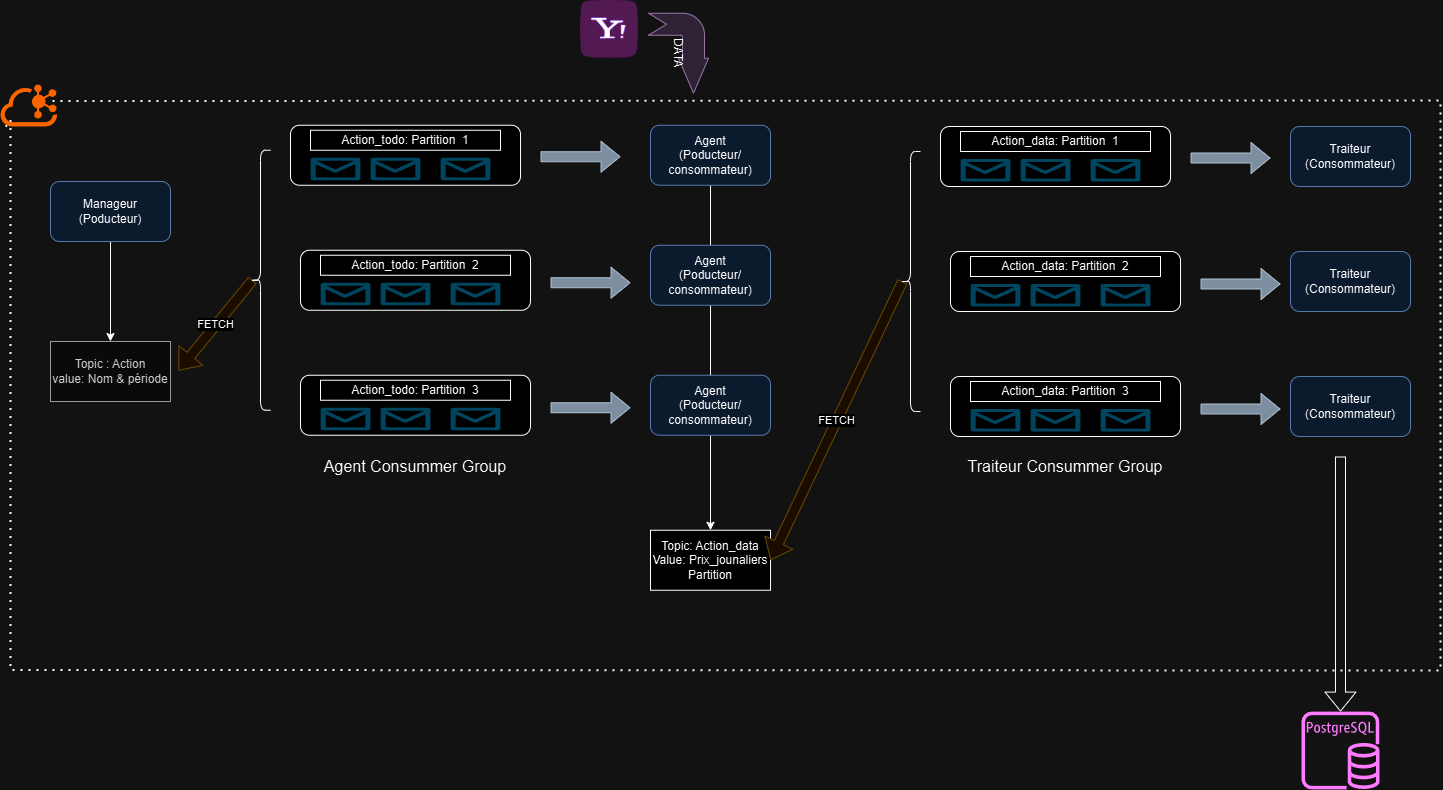

The diagram above was exported from draw.io. Its source (the exported page's mxGraphModel, read from the mxfile embedded in the PNG):
<mxGraphModel dx="1587" dy="936" grid="1" gridSize="10" guides="1" tooltips="1" connect="1" arrows="1" fold="1" page="1" pageScale="1" pageWidth="1169" pageHeight="827" math="0" shadow="0">
  <root>
    <mxCell id="0" />
    <mxCell id="1" parent="0" />
    <mxCell id="MilsBg60RBCYT9iHEcIF-44" value="" style="shape=image;html=1;verticalAlign=top;verticalLabelPosition=bottom;labelBackgroundColor=#ffffff;imageAspect=0;aspect=fixed;image=https://cdn4.iconfinder.com/data/icons/socialcones/508/Yahoo-128.png" parent="1" vertex="1">
      <mxGeometry x="610" y="28.75" width="58" height="58" as="geometry" />
    </mxCell>
    <mxCell id="MilsBg60RBCYT9iHEcIF-51" style="edgeStyle=orthogonalEdgeStyle;rounded=0;orthogonalLoop=1;jettySize=auto;html=1;exitX=0.5;exitY=1;exitDx=0;exitDy=0;" parent="1" source="MilsBg60RBCYT9iHEcIF-45" target="MilsBg60RBCYT9iHEcIF-52" edge="1">
      <mxGeometry relative="1" as="geometry">
        <mxPoint x="140" y="400" as="targetPoint" />
      </mxGeometry>
    </mxCell>
    <mxCell id="MilsBg60RBCYT9iHEcIF-45" value="Manageur&lt;br&gt;(Poducteur)" style="rounded=1;whiteSpace=wrap;html=1;fillColor=#dae8fc;strokeColor=#6c8ebf;" parent="1" vertex="1">
      <mxGeometry x="80" y="210" width="120" height="60" as="geometry" />
    </mxCell>
    <mxCell id="MilsBg60RBCYT9iHEcIF-54" style="edgeStyle=orthogonalEdgeStyle;rounded=0;orthogonalLoop=1;jettySize=auto;html=1;exitX=0.5;exitY=1;exitDx=0;exitDy=0;" parent="1" source="MilsBg60RBCYT9iHEcIF-46" target="MilsBg60RBCYT9iHEcIF-55" edge="1">
      <mxGeometry relative="1" as="geometry">
        <mxPoint x="740" y="368.75" as="targetPoint" />
      </mxGeometry>
    </mxCell>
    <mxCell id="MilsBg60RBCYT9iHEcIF-46" value="Agent&lt;br&gt;(Poducteur/&lt;div&gt;consommateur)&lt;/div&gt;" style="rounded=1;whiteSpace=wrap;html=1;fillColor=#dae8fc;strokeColor=#6c8ebf;" parent="1" vertex="1">
      <mxGeometry x="680" y="153.75" width="120" height="60" as="geometry" />
    </mxCell>
    <mxCell id="MilsBg60RBCYT9iHEcIF-52" value="Topic : Action&lt;div&gt;value: Nom &amp;amp; période&lt;/div&gt;" style="rounded=0;whiteSpace=wrap;html=1;fillColor=#f5f5f5;fontColor=#333333;strokeColor=#666666;" parent="1" vertex="1">
      <mxGeometry x="80" y="370" width="120" height="60" as="geometry" />
    </mxCell>
    <mxCell id="MilsBg60RBCYT9iHEcIF-53" value="FETCH" style="shape=flexArrow;endArrow=classic;html=1;rounded=0;fillColor=#fff2cc;strokeColor=#d6b656;exitX=0.1;exitY=0.5;exitDx=0;exitDy=0;exitPerimeter=0;" parent="1" edge="1" source="-y4W18CdZRedTReY_hil-65">
      <mxGeometry width="50" height="50" relative="1" as="geometry">
        <mxPoint x="642" y="308.75" as="sourcePoint" />
        <mxPoint x="208" y="399.09000000000003" as="targetPoint" />
      </mxGeometry>
    </mxCell>
    <mxCell id="MilsBg60RBCYT9iHEcIF-55" value="Topic: Action_data&lt;br&gt;Value: Prix_jounaliers&lt;br&gt;Partition" style="rounded=0;whiteSpace=wrap;html=1;" parent="1" vertex="1">
      <mxGeometry x="680" y="558.75" width="120" height="60" as="geometry" />
    </mxCell>
    <mxCell id="MilsBg60RBCYT9iHEcIF-56" value="FETCH" style="shape=flexArrow;endArrow=classic;html=1;rounded=0;fillColor=#fff2cc;strokeColor=#d6b656;exitX=0.1;exitY=0.5;exitDx=0;exitDy=0;exitPerimeter=0;entryX=1;entryY=0.5;entryDx=0;entryDy=0;" parent="1" edge="1" target="MilsBg60RBCYT9iHEcIF-55" source="MilsBg60RBCYT9iHEcIF-60">
      <mxGeometry width="50" height="50" relative="1" as="geometry">
        <mxPoint x="585" y="309.5" as="sourcePoint" />
        <mxPoint x="540" y="590" as="targetPoint" />
      </mxGeometry>
    </mxCell>
    <mxCell id="MilsBg60RBCYT9iHEcIF-57" value="Agent&lt;br&gt;(Poducteur/&lt;div&gt;consommateur)&lt;/div&gt;" style="rounded=1;whiteSpace=wrap;html=1;fillColor=#dae8fc;strokeColor=#6c8ebf;" parent="1" vertex="1">
      <mxGeometry x="680" y="403.75" width="120" height="60" as="geometry" />
    </mxCell>
    <mxCell id="MilsBg60RBCYT9iHEcIF-58" value="Agent&lt;br&gt;(Poducteur/&lt;div&gt;consommateur)&lt;/div&gt;" style="rounded=1;whiteSpace=wrap;html=1;fillColor=#dae8fc;strokeColor=#6c8ebf;" parent="1" vertex="1">
      <mxGeometry x="680" y="273.75" width="120" height="60" as="geometry" />
    </mxCell>
    <mxCell id="MilsBg60RBCYT9iHEcIF-60" value="" style="shape=curlyBracket;whiteSpace=wrap;html=1;rounded=1;labelPosition=left;verticalLabelPosition=middle;align=right;verticalAlign=middle;" parent="1" vertex="1">
      <mxGeometry x="930" y="180" width="20" height="260" as="geometry" />
    </mxCell>
    <mxCell id="MilsBg60RBCYT9iHEcIF-63" value="&lt;div&gt;&lt;br&gt;&lt;/div&gt;" style="rounded=1;whiteSpace=wrap;html=1;" parent="1" vertex="1">
      <mxGeometry x="970" y="155" width="230" height="60" as="geometry" />
    </mxCell>
    <mxCell id="MilsBg60RBCYT9iHEcIF-64" value="" style="endArrow=none;dashed=1;html=1;dashPattern=1 3;strokeWidth=2;rounded=0;" parent="1" source="MilsBg60RBCYT9iHEcIF-42" edge="1">
      <mxGeometry width="50" height="50" relative="1" as="geometry">
        <mxPoint x="38" y="170" as="sourcePoint" />
        <mxPoint x="37.85" y="152.5" as="targetPoint" />
        <Array as="points" />
      </mxGeometry>
    </mxCell>
    <mxCell id="MilsBg60RBCYT9iHEcIF-65" value="" style="endArrow=none;dashed=1;html=1;dashPattern=1 3;strokeWidth=2;rounded=0;" parent="1" edge="1">
      <mxGeometry width="50" height="50" relative="1" as="geometry">
        <mxPoint x="40" y="148.5" as="sourcePoint" />
        <mxPoint x="78.69999999999982" y="129.47449736877616" as="targetPoint" />
        <Array as="points">
          <mxPoint x="40" y="698.5" />
          <mxPoint x="1470" y="699" />
          <mxPoint x="1470" y="129" />
        </Array>
      </mxGeometry>
    </mxCell>
    <mxCell id="MilsBg60RBCYT9iHEcIF-42" value="" style="points=[];aspect=fixed;html=1;align=center;shadow=0;dashed=0;fillColor=#FF6A00;strokeColor=none;shape=mxgraph.alibaba_cloud.kafka;" parent="1" vertex="1">
      <mxGeometry x="30" y="113" width="56.699999999999996" height="42" as="geometry" />
    </mxCell>
    <mxCell id="MilsBg60RBCYT9iHEcIF-66" value="Action_data: Partition&amp;nbsp; 1" style="rounded=0;whiteSpace=wrap;html=1;" vertex="1" parent="1">
      <mxGeometry x="990" y="160" width="190" height="20" as="geometry" />
    </mxCell>
    <mxCell id="-y4W18CdZRedTReY_hil-1" value="Traiteur&lt;div&gt;(Consommateur)&lt;/div&gt;" style="rounded=1;whiteSpace=wrap;html=1;fillColor=#dae8fc;strokeColor=#6c8ebf;" vertex="1" parent="1">
      <mxGeometry x="1320" y="155" width="120" height="60" as="geometry" />
    </mxCell>
    <mxCell id="-y4W18CdZRedTReY_hil-2" value="Traiteur&lt;div&gt;(Consommateur)&lt;/div&gt;" style="rounded=1;whiteSpace=wrap;html=1;fillColor=#dae8fc;strokeColor=#6c8ebf;" vertex="1" parent="1">
      <mxGeometry x="1320" y="280" width="120" height="60" as="geometry" />
    </mxCell>
    <mxCell id="-y4W18CdZRedTReY_hil-3" value="Traiteur&lt;div&gt;(Consommateur)&lt;/div&gt;" style="rounded=1;whiteSpace=wrap;html=1;fillColor=#dae8fc;strokeColor=#6c8ebf;" vertex="1" parent="1">
      <mxGeometry x="1320" y="405" width="120" height="60" as="geometry" />
    </mxCell>
    <mxCell id="MilsBg60RBCYT9iHEcIF-67" value="" style="verticalLabelPosition=bottom;html=1;verticalAlign=top;align=center;strokeColor=none;fillColor=#00BEF2;shape=mxgraph.azure.message;pointerEvents=1;" vertex="1" parent="1">
      <mxGeometry x="990" y="187.5" width="50" height="22.5" as="geometry" />
    </mxCell>
    <mxCell id="MilsBg60RBCYT9iHEcIF-68" value="" style="verticalLabelPosition=bottom;html=1;verticalAlign=top;align=center;strokeColor=none;fillColor=#00BEF2;shape=mxgraph.azure.message;pointerEvents=1;" vertex="1" parent="1">
      <mxGeometry x="1050" y="187.5" width="50" height="22.5" as="geometry" />
    </mxCell>
    <mxCell id="MilsBg60RBCYT9iHEcIF-69" value="" style="verticalLabelPosition=bottom;html=1;verticalAlign=top;align=center;strokeColor=none;fillColor=#00BEF2;shape=mxgraph.azure.message;pointerEvents=1;" vertex="1" parent="1">
      <mxGeometry x="1120" y="187.5" width="50" height="22.5" as="geometry" />
    </mxCell>
    <mxCell id="MilsBg60RBCYT9iHEcIF-71" value="&lt;div&gt;&lt;br&gt;&lt;/div&gt;" style="rounded=1;whiteSpace=wrap;html=1;" vertex="1" parent="1">
      <mxGeometry x="980" y="280" width="230" height="60" as="geometry" />
    </mxCell>
    <mxCell id="MilsBg60RBCYT9iHEcIF-72" value="Action_data: Partition&amp;nbsp; 2" style="rounded=0;whiteSpace=wrap;html=1;" vertex="1" parent="1">
      <mxGeometry x="1000" y="285" width="190" height="20" as="geometry" />
    </mxCell>
    <mxCell id="MilsBg60RBCYT9iHEcIF-73" value="" style="verticalLabelPosition=bottom;html=1;verticalAlign=top;align=center;strokeColor=none;fillColor=#00BEF2;shape=mxgraph.azure.message;pointerEvents=1;" vertex="1" parent="1">
      <mxGeometry x="1000" y="312.5" width="50" height="22.5" as="geometry" />
    </mxCell>
    <mxCell id="MilsBg60RBCYT9iHEcIF-74" value="" style="verticalLabelPosition=bottom;html=1;verticalAlign=top;align=center;strokeColor=none;fillColor=#00BEF2;shape=mxgraph.azure.message;pointerEvents=1;" vertex="1" parent="1">
      <mxGeometry x="1060" y="312.5" width="50" height="22.5" as="geometry" />
    </mxCell>
    <mxCell id="MilsBg60RBCYT9iHEcIF-75" value="" style="verticalLabelPosition=bottom;html=1;verticalAlign=top;align=center;strokeColor=none;fillColor=#00BEF2;shape=mxgraph.azure.message;pointerEvents=1;" vertex="1" parent="1">
      <mxGeometry x="1130" y="312.5" width="50" height="22.5" as="geometry" />
    </mxCell>
    <mxCell id="MilsBg60RBCYT9iHEcIF-76" value="&lt;div&gt;&lt;br&gt;&lt;/div&gt;" style="rounded=1;whiteSpace=wrap;html=1;" vertex="1" parent="1">
      <mxGeometry x="980" y="405" width="230" height="60" as="geometry" />
    </mxCell>
    <mxCell id="MilsBg60RBCYT9iHEcIF-77" value="Action_data: Partition&amp;nbsp; 3" style="rounded=0;whiteSpace=wrap;html=1;" vertex="1" parent="1">
      <mxGeometry x="1000" y="410" width="190" height="20" as="geometry" />
    </mxCell>
    <mxCell id="MilsBg60RBCYT9iHEcIF-78" value="" style="verticalLabelPosition=bottom;html=1;verticalAlign=top;align=center;strokeColor=none;fillColor=#00BEF2;shape=mxgraph.azure.message;pointerEvents=1;" vertex="1" parent="1">
      <mxGeometry x="1000" y="437.5" width="50" height="22.5" as="geometry" />
    </mxCell>
    <mxCell id="MilsBg60RBCYT9iHEcIF-79" value="" style="verticalLabelPosition=bottom;html=1;verticalAlign=top;align=center;strokeColor=none;fillColor=#00BEF2;shape=mxgraph.azure.message;pointerEvents=1;" vertex="1" parent="1">
      <mxGeometry x="1060" y="437.5" width="50" height="22.5" as="geometry" />
    </mxCell>
    <mxCell id="MilsBg60RBCYT9iHEcIF-80" value="" style="verticalLabelPosition=bottom;html=1;verticalAlign=top;align=center;strokeColor=none;fillColor=#00BEF2;shape=mxgraph.azure.message;pointerEvents=1;" vertex="1" parent="1">
      <mxGeometry x="1130" y="437.5" width="50" height="22.5" as="geometry" />
    </mxCell>
    <mxCell id="MilsBg60RBCYT9iHEcIF-81" value="" style="shape=flexArrow;endArrow=classic;html=1;rounded=0;fillColor=#647687;strokeColor=#314354;" edge="1" parent="1">
      <mxGeometry width="50" height="50" relative="1" as="geometry">
        <mxPoint x="1220" y="186.5" as="sourcePoint" />
        <mxPoint x="1300" y="186.5" as="targetPoint" />
      </mxGeometry>
    </mxCell>
    <mxCell id="MilsBg60RBCYT9iHEcIF-82" value="" style="shape=flexArrow;endArrow=classic;html=1;rounded=0;fillColor=#647687;strokeColor=#314354;" edge="1" parent="1">
      <mxGeometry width="50" height="50" relative="1" as="geometry">
        <mxPoint x="1230" y="312.5" as="sourcePoint" />
        <mxPoint x="1310" y="312.5" as="targetPoint" />
      </mxGeometry>
    </mxCell>
    <mxCell id="MilsBg60RBCYT9iHEcIF-83" value="" style="shape=flexArrow;endArrow=classic;html=1;rounded=0;fillColor=#647687;strokeColor=#314354;" edge="1" parent="1">
      <mxGeometry width="50" height="50" relative="1" as="geometry">
        <mxPoint x="1230" y="437.5" as="sourcePoint" />
        <mxPoint x="1310" y="437.5" as="targetPoint" />
      </mxGeometry>
    </mxCell>
    <mxCell id="MilsBg60RBCYT9iHEcIF-84" value="DATA" style="html=1;shadow=0;dashed=0;align=center;verticalAlign=middle;shape=mxgraph.arrows2.bendArrow;dy=11;dx=35;notch=18;arrowHead=30;rounded=1;rotation=90;fillColor=#e1d5e7;strokeColor=#9673a6;" vertex="1" parent="1">
      <mxGeometry x="668" y="51.75" width="80" height="60" as="geometry" />
    </mxCell>
    <mxCell id="MilsBg60RBCYT9iHEcIF-85" value="" style="shape=flexArrow;endArrow=classic;html=1;rounded=0;" edge="1" parent="1" target="MilsBg60RBCYT9iHEcIF-86">
      <mxGeometry width="50" height="50" relative="1" as="geometry">
        <mxPoint x="1370" y="485" as="sourcePoint" />
        <mxPoint x="1370" y="730" as="targetPoint" />
      </mxGeometry>
    </mxCell>
    <mxCell id="MilsBg60RBCYT9iHEcIF-86" value="" style="sketch=0;outlineConnect=0;fontColor=#232F3E;gradientColor=none;fillColor=#C925D1;strokeColor=none;dashed=0;verticalLabelPosition=bottom;verticalAlign=top;align=center;html=1;fontSize=12;fontStyle=0;aspect=fixed;pointerEvents=1;shape=mxgraph.aws4.rds_postgresql_instance;" vertex="1" parent="1">
      <mxGeometry x="1331" y="740" width="78" height="78" as="geometry" />
    </mxCell>
    <mxCell id="-y4W18CdZRedTReY_hil-65" value="" style="shape=curlyBracket;whiteSpace=wrap;html=1;rounded=1;labelPosition=left;verticalLabelPosition=middle;align=right;verticalAlign=middle;" vertex="1" parent="1">
      <mxGeometry x="280" y="178.75" width="20" height="260" as="geometry" />
    </mxCell>
    <mxCell id="-y4W18CdZRedTReY_hil-66" value="&lt;div&gt;&lt;br&gt;&lt;/div&gt;" style="rounded=1;whiteSpace=wrap;html=1;" vertex="1" parent="1">
      <mxGeometry x="320" y="153.75" width="230" height="60" as="geometry" />
    </mxCell>
    <mxCell id="-y4W18CdZRedTReY_hil-67" value="Action_todo: Partition&amp;nbsp; 1" style="rounded=0;whiteSpace=wrap;html=1;" vertex="1" parent="1">
      <mxGeometry x="340" y="158.75" width="190" height="20" as="geometry" />
    </mxCell>
    <mxCell id="-y4W18CdZRedTReY_hil-68" value="" style="verticalLabelPosition=bottom;html=1;verticalAlign=top;align=center;strokeColor=none;fillColor=#00BEF2;shape=mxgraph.azure.message;pointerEvents=1;" vertex="1" parent="1">
      <mxGeometry x="340" y="186.25" width="50" height="22.5" as="geometry" />
    </mxCell>
    <mxCell id="-y4W18CdZRedTReY_hil-69" value="" style="verticalLabelPosition=bottom;html=1;verticalAlign=top;align=center;strokeColor=none;fillColor=#00BEF2;shape=mxgraph.azure.message;pointerEvents=1;" vertex="1" parent="1">
      <mxGeometry x="400" y="186.25" width="50" height="22.5" as="geometry" />
    </mxCell>
    <mxCell id="-y4W18CdZRedTReY_hil-70" value="" style="verticalLabelPosition=bottom;html=1;verticalAlign=top;align=center;strokeColor=none;fillColor=#00BEF2;shape=mxgraph.azure.message;pointerEvents=1;" vertex="1" parent="1">
      <mxGeometry x="470" y="186.25" width="50" height="22.5" as="geometry" />
    </mxCell>
    <mxCell id="-y4W18CdZRedTReY_hil-71" value="&lt;div&gt;&lt;br&gt;&lt;/div&gt;" style="rounded=1;whiteSpace=wrap;html=1;" vertex="1" parent="1">
      <mxGeometry x="330" y="278.75" width="230" height="60" as="geometry" />
    </mxCell>
    <mxCell id="-y4W18CdZRedTReY_hil-72" value="Action_todo: Partition&amp;nbsp; 2" style="rounded=0;whiteSpace=wrap;html=1;" vertex="1" parent="1">
      <mxGeometry x="350" y="283.75" width="190" height="20" as="geometry" />
    </mxCell>
    <mxCell id="-y4W18CdZRedTReY_hil-73" value="" style="verticalLabelPosition=bottom;html=1;verticalAlign=top;align=center;strokeColor=none;fillColor=#00BEF2;shape=mxgraph.azure.message;pointerEvents=1;" vertex="1" parent="1">
      <mxGeometry x="350" y="311.25" width="50" height="22.5" as="geometry" />
    </mxCell>
    <mxCell id="-y4W18CdZRedTReY_hil-74" value="" style="verticalLabelPosition=bottom;html=1;verticalAlign=top;align=center;strokeColor=none;fillColor=#00BEF2;shape=mxgraph.azure.message;pointerEvents=1;" vertex="1" parent="1">
      <mxGeometry x="410" y="311.25" width="50" height="22.5" as="geometry" />
    </mxCell>
    <mxCell id="-y4W18CdZRedTReY_hil-75" value="" style="verticalLabelPosition=bottom;html=1;verticalAlign=top;align=center;strokeColor=none;fillColor=#00BEF2;shape=mxgraph.azure.message;pointerEvents=1;" vertex="1" parent="1">
      <mxGeometry x="480" y="311.25" width="50" height="22.5" as="geometry" />
    </mxCell>
    <mxCell id="-y4W18CdZRedTReY_hil-76" value="&lt;div&gt;&lt;br&gt;&lt;/div&gt;" style="rounded=1;whiteSpace=wrap;html=1;" vertex="1" parent="1">
      <mxGeometry x="330" y="403.75" width="230" height="60" as="geometry" />
    </mxCell>
    <mxCell id="-y4W18CdZRedTReY_hil-77" value="Action_todo: Partition&amp;nbsp; 3" style="rounded=0;whiteSpace=wrap;html=1;" vertex="1" parent="1">
      <mxGeometry x="350" y="408.75" width="190" height="20" as="geometry" />
    </mxCell>
    <mxCell id="-y4W18CdZRedTReY_hil-78" value="" style="verticalLabelPosition=bottom;html=1;verticalAlign=top;align=center;strokeColor=none;fillColor=#00BEF2;shape=mxgraph.azure.message;pointerEvents=1;" vertex="1" parent="1">
      <mxGeometry x="350" y="436.25" width="50" height="22.5" as="geometry" />
    </mxCell>
    <mxCell id="-y4W18CdZRedTReY_hil-79" value="" style="verticalLabelPosition=bottom;html=1;verticalAlign=top;align=center;strokeColor=none;fillColor=#00BEF2;shape=mxgraph.azure.message;pointerEvents=1;" vertex="1" parent="1">
      <mxGeometry x="410" y="436.25" width="50" height="22.5" as="geometry" />
    </mxCell>
    <mxCell id="-y4W18CdZRedTReY_hil-80" value="" style="verticalLabelPosition=bottom;html=1;verticalAlign=top;align=center;strokeColor=none;fillColor=#00BEF2;shape=mxgraph.azure.message;pointerEvents=1;" vertex="1" parent="1">
      <mxGeometry x="480" y="436.25" width="50" height="22.5" as="geometry" />
    </mxCell>
    <mxCell id="-y4W18CdZRedTReY_hil-81" value="" style="shape=flexArrow;endArrow=classic;html=1;rounded=0;fillColor=#647687;strokeColor=#314354;" edge="1" parent="1">
      <mxGeometry width="50" height="50" relative="1" as="geometry">
        <mxPoint x="570" y="185.25" as="sourcePoint" />
        <mxPoint x="650" y="185.25" as="targetPoint" />
      </mxGeometry>
    </mxCell>
    <mxCell id="-y4W18CdZRedTReY_hil-82" value="" style="shape=flexArrow;endArrow=classic;html=1;rounded=0;fillColor=#647687;strokeColor=#314354;" edge="1" parent="1">
      <mxGeometry width="50" height="50" relative="1" as="geometry">
        <mxPoint x="580" y="311.25" as="sourcePoint" />
        <mxPoint x="660" y="311.25" as="targetPoint" />
      </mxGeometry>
    </mxCell>
    <mxCell id="-y4W18CdZRedTReY_hil-83" value="" style="shape=flexArrow;endArrow=classic;html=1;rounded=0;fillColor=#647687;strokeColor=#314354;" edge="1" parent="1">
      <mxGeometry width="50" height="50" relative="1" as="geometry">
        <mxPoint x="580" y="436.25" as="sourcePoint" />
        <mxPoint x="660" y="436.25" as="targetPoint" />
      </mxGeometry>
    </mxCell>
    <mxCell id="-y4W18CdZRedTReY_hil-84" value="Agent Consummer Group" style="text;strokeColor=none;fillColor=none;html=1;align=center;verticalAlign=middle;whiteSpace=wrap;rounded=0;fontSize=16;" vertex="1" parent="1">
      <mxGeometry x="330" y="480" width="230" height="30" as="geometry" />
    </mxCell>
    <mxCell id="-y4W18CdZRedTReY_hil-85" value="Traiteur Consummer Group" style="text;strokeColor=none;fillColor=none;html=1;align=center;verticalAlign=middle;whiteSpace=wrap;rounded=0;fontSize=16;" vertex="1" parent="1">
      <mxGeometry x="980" y="480" width="230" height="30" as="geometry" />
    </mxCell>
  </root>
</mxGraphModel>